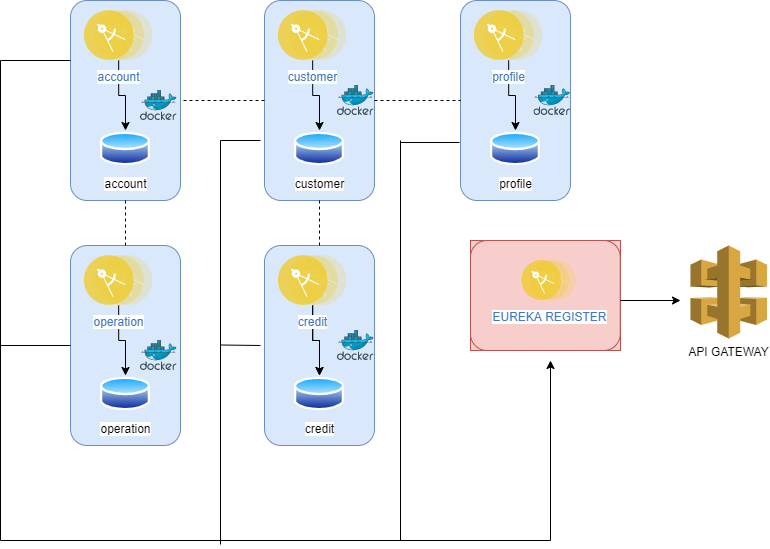

The diagram above was exported from draw.io. Its source (the exported page's mxGraphModel, read from the mxfile embedded in the PNG):
<mxGraphModel dx="868" dy="482" grid="1" gridSize="10" guides="1" tooltips="1" connect="1" arrows="1" fold="1" page="1" pageScale="1" pageWidth="827" pageHeight="1169" math="0" shadow="0">
  <root>
    <mxCell id="0" />
    <mxCell id="1" parent="0" />
    <mxCell id="gWi4005gdW8r0fnWKue--6" value="" style="group" parent="1" vertex="1" connectable="0">
      <mxGeometry x="110" y="140" width="130" height="200" as="geometry" />
    </mxCell>
    <mxCell id="gWi4005gdW8r0fnWKue--7" value="" style="rounded=1;whiteSpace=wrap;html=1;fillColor=#dae8fc;strokeColor=#6c8ebf;" parent="gWi4005gdW8r0fnWKue--6" vertex="1">
      <mxGeometry width="110" height="200" as="geometry" />
    </mxCell>
    <mxCell id="gWi4005gdW8r0fnWKue--10" value="" style="edgeStyle=orthogonalEdgeStyle;rounded=0;orthogonalLoop=1;jettySize=auto;html=1;" parent="gWi4005gdW8r0fnWKue--6" source="gWi4005gdW8r0fnWKue--8" target="gWi4005gdW8r0fnWKue--9" edge="1">
      <mxGeometry relative="1" as="geometry" />
    </mxCell>
    <mxCell id="gWi4005gdW8r0fnWKue--8" value="account" style="aspect=fixed;perimeter=ellipsePerimeter;html=1;align=center;shadow=0;dashed=0;fontColor=#4277BB;labelBackgroundColor=#ffffff;fontSize=12;spacingTop=3;image;image=img/lib/ibm/applications/microservice.svg;" parent="gWi4005gdW8r0fnWKue--6" vertex="1">
      <mxGeometry x="13.900000000000006" y="10" width="68.5" height="50" as="geometry" />
    </mxCell>
    <mxCell id="gWi4005gdW8r0fnWKue--9" value="account" style="aspect=fixed;perimeter=ellipsePerimeter;html=1;align=center;shadow=0;dashed=0;spacingTop=3;image;image=img/lib/active_directory/database.svg;" parent="gWi4005gdW8r0fnWKue--6" vertex="1">
      <mxGeometry x="30" y="130" width="50" height="37" as="geometry" />
    </mxCell>
    <mxCell id="gWi4005gdW8r0fnWKue--45" value="" style="sketch=0;aspect=fixed;html=1;points=[];align=center;image;fontSize=12;image=img/lib/mscae/Docker.svg;" parent="gWi4005gdW8r0fnWKue--6" vertex="1">
      <mxGeometry x="70" y="90" width="36.59" height="30" as="geometry" />
    </mxCell>
    <mxCell id="gWi4005gdW8r0fnWKue--12" value="" style="group" parent="1" vertex="1" connectable="0">
      <mxGeometry x="304" y="385" width="110" height="200" as="geometry" />
    </mxCell>
    <mxCell id="gWi4005gdW8r0fnWKue--13" value="" style="rounded=1;whiteSpace=wrap;html=1;fillColor=#dae8fc;strokeColor=#6c8ebf;" parent="gWi4005gdW8r0fnWKue--12" vertex="1">
      <mxGeometry width="110" height="200" as="geometry" />
    </mxCell>
    <mxCell id="gWi4005gdW8r0fnWKue--14" value="" style="edgeStyle=orthogonalEdgeStyle;rounded=0;orthogonalLoop=1;jettySize=auto;html=1;" parent="gWi4005gdW8r0fnWKue--12" source="gWi4005gdW8r0fnWKue--15" target="gWi4005gdW8r0fnWKue--16" edge="1">
      <mxGeometry relative="1" as="geometry" />
    </mxCell>
    <mxCell id="gWi4005gdW8r0fnWKue--17" value="" style="edgeStyle=orthogonalEdgeStyle;rounded=0;orthogonalLoop=1;jettySize=auto;html=1;" parent="gWi4005gdW8r0fnWKue--12" source="gWi4005gdW8r0fnWKue--15" target="gWi4005gdW8r0fnWKue--16" edge="1">
      <mxGeometry relative="1" as="geometry" />
    </mxCell>
    <mxCell id="gWi4005gdW8r0fnWKue--15" value="credit" style="aspect=fixed;perimeter=ellipsePerimeter;html=1;align=center;shadow=0;dashed=0;fontColor=#4277BB;labelBackgroundColor=#ffffff;fontSize=12;spacingTop=3;image;image=img/lib/ibm/applications/microservice.svg;" parent="gWi4005gdW8r0fnWKue--12" vertex="1">
      <mxGeometry x="13.900000000000006" y="10" width="68.5" height="50" as="geometry" />
    </mxCell>
    <mxCell id="gWi4005gdW8r0fnWKue--16" value="credit" style="aspect=fixed;perimeter=ellipsePerimeter;html=1;align=center;shadow=0;dashed=0;spacingTop=3;image;image=img/lib/active_directory/database.svg;" parent="gWi4005gdW8r0fnWKue--12" vertex="1">
      <mxGeometry x="30" y="130" width="50" height="37" as="geometry" />
    </mxCell>
    <mxCell id="gWi4005gdW8r0fnWKue--49" value="" style="sketch=0;aspect=fixed;html=1;points=[];align=center;image;fontSize=12;image=img/lib/mscae/Docker.svg;" parent="gWi4005gdW8r0fnWKue--12" vertex="1">
      <mxGeometry x="73" y="85" width="36.59" height="30" as="geometry" />
    </mxCell>
    <mxCell id="gWi4005gdW8r0fnWKue--18" value="" style="group" parent="1" vertex="1" connectable="0">
      <mxGeometry x="304" y="140" width="110" height="200" as="geometry" />
    </mxCell>
    <mxCell id="gWi4005gdW8r0fnWKue--19" value="" style="rounded=1;whiteSpace=wrap;html=1;fillColor=#dae8fc;strokeColor=#6c8ebf;" parent="gWi4005gdW8r0fnWKue--18" vertex="1">
      <mxGeometry width="110" height="200" as="geometry" />
    </mxCell>
    <mxCell id="gWi4005gdW8r0fnWKue--20" value="" style="edgeStyle=orthogonalEdgeStyle;rounded=0;orthogonalLoop=1;jettySize=auto;html=1;" parent="gWi4005gdW8r0fnWKue--18" source="gWi4005gdW8r0fnWKue--21" target="gWi4005gdW8r0fnWKue--22" edge="1">
      <mxGeometry relative="1" as="geometry" />
    </mxCell>
    <mxCell id="gWi4005gdW8r0fnWKue--21" value="customer" style="aspect=fixed;perimeter=ellipsePerimeter;html=1;align=center;shadow=0;dashed=0;fontColor=#4277BB;labelBackgroundColor=#ffffff;fontSize=12;spacingTop=3;image;image=img/lib/ibm/applications/microservice.svg;" parent="gWi4005gdW8r0fnWKue--18" vertex="1">
      <mxGeometry x="13.900000000000006" y="10" width="68.5" height="50" as="geometry" />
    </mxCell>
    <mxCell id="gWi4005gdW8r0fnWKue--22" value="customer" style="aspect=fixed;perimeter=ellipsePerimeter;html=1;align=center;shadow=0;dashed=0;spacingTop=3;image;image=img/lib/active_directory/database.svg;" parent="gWi4005gdW8r0fnWKue--18" vertex="1">
      <mxGeometry x="30" y="130" width="50" height="37" as="geometry" />
    </mxCell>
    <mxCell id="gWi4005gdW8r0fnWKue--46" value="" style="sketch=0;aspect=fixed;html=1;points=[];align=center;image;fontSize=12;image=img/lib/mscae/Docker.svg;" parent="gWi4005gdW8r0fnWKue--18" vertex="1">
      <mxGeometry x="73" y="85" width="36.59" height="30" as="geometry" />
    </mxCell>
    <mxCell id="gWi4005gdW8r0fnWKue--23" value="" style="group" parent="1" vertex="1" connectable="0">
      <mxGeometry x="110" y="385" width="110" height="200" as="geometry" />
    </mxCell>
    <mxCell id="gWi4005gdW8r0fnWKue--24" value="" style="rounded=1;whiteSpace=wrap;html=1;fillColor=#dae8fc;strokeColor=#6c8ebf;" parent="gWi4005gdW8r0fnWKue--23" vertex="1">
      <mxGeometry width="110" height="200" as="geometry" />
    </mxCell>
    <mxCell id="gWi4005gdW8r0fnWKue--25" value="" style="edgeStyle=orthogonalEdgeStyle;rounded=0;orthogonalLoop=1;jettySize=auto;html=1;" parent="gWi4005gdW8r0fnWKue--23" source="gWi4005gdW8r0fnWKue--26" target="gWi4005gdW8r0fnWKue--27" edge="1">
      <mxGeometry relative="1" as="geometry" />
    </mxCell>
    <mxCell id="gWi4005gdW8r0fnWKue--26" value="operation" style="aspect=fixed;perimeter=ellipsePerimeter;html=1;align=center;shadow=0;dashed=0;fontColor=#4277BB;labelBackgroundColor=#ffffff;fontSize=12;spacingTop=3;image;image=img/lib/ibm/applications/microservice.svg;" parent="gWi4005gdW8r0fnWKue--23" vertex="1">
      <mxGeometry x="13.900000000000006" y="10" width="68.5" height="50" as="geometry" />
    </mxCell>
    <mxCell id="gWi4005gdW8r0fnWKue--27" value="operation" style="aspect=fixed;perimeter=ellipsePerimeter;html=1;align=center;shadow=0;dashed=0;spacingTop=3;image;image=img/lib/active_directory/database.svg;" parent="gWi4005gdW8r0fnWKue--23" vertex="1">
      <mxGeometry x="30" y="130" width="50" height="37" as="geometry" />
    </mxCell>
    <mxCell id="gWi4005gdW8r0fnWKue--48" value="" style="sketch=0;aspect=fixed;html=1;points=[];align=center;image;fontSize=12;image=img/lib/mscae/Docker.svg;" parent="gWi4005gdW8r0fnWKue--23" vertex="1">
      <mxGeometry x="70" y="95" width="36.59" height="30" as="geometry" />
    </mxCell>
    <mxCell id="gWi4005gdW8r0fnWKue--30" value="" style="group" parent="1" vertex="1" connectable="0">
      <mxGeometry x="500" y="140" width="110.00000000000009" height="200" as="geometry" />
    </mxCell>
    <mxCell id="gWi4005gdW8r0fnWKue--31" value="" style="rounded=1;whiteSpace=wrap;html=1;fillColor=#dae8fc;strokeColor=#6c8ebf;" parent="gWi4005gdW8r0fnWKue--30" vertex="1">
      <mxGeometry width="110" height="200" as="geometry" />
    </mxCell>
    <mxCell id="gWi4005gdW8r0fnWKue--32" value="" style="edgeStyle=orthogonalEdgeStyle;rounded=0;orthogonalLoop=1;jettySize=auto;html=1;" parent="gWi4005gdW8r0fnWKue--30" source="gWi4005gdW8r0fnWKue--33" target="gWi4005gdW8r0fnWKue--34" edge="1">
      <mxGeometry relative="1" as="geometry" />
    </mxCell>
    <mxCell id="gWi4005gdW8r0fnWKue--33" value="profile" style="aspect=fixed;perimeter=ellipsePerimeter;html=1;align=center;shadow=0;dashed=0;fontColor=#4277BB;labelBackgroundColor=#ffffff;fontSize=12;spacingTop=3;image;image=img/lib/ibm/applications/microservice.svg;" parent="gWi4005gdW8r0fnWKue--30" vertex="1">
      <mxGeometry x="13.900000000000006" y="10" width="68.5" height="50" as="geometry" />
    </mxCell>
    <mxCell id="gWi4005gdW8r0fnWKue--34" value="profile" style="aspect=fixed;perimeter=ellipsePerimeter;html=1;align=center;shadow=0;dashed=0;spacingTop=3;image;image=img/lib/active_directory/database.svg;" parent="gWi4005gdW8r0fnWKue--30" vertex="1">
      <mxGeometry x="30" y="130" width="50" height="37" as="geometry" />
    </mxCell>
    <mxCell id="gWi4005gdW8r0fnWKue--47" value="" style="sketch=0;aspect=fixed;html=1;points=[];align=center;image;fontSize=12;image=img/lib/mscae/Docker.svg;" parent="gWi4005gdW8r0fnWKue--30" vertex="1">
      <mxGeometry x="73.41000000000008" y="85" width="36.59" height="30" as="geometry" />
    </mxCell>
    <mxCell id="gWi4005gdW8r0fnWKue--35" value="" style="endArrow=none;dashed=1;html=1;rounded=0;entryX=1;entryY=0.5;entryDx=0;entryDy=0;" parent="1" source="gWi4005gdW8r0fnWKue--19" target="gWi4005gdW8r0fnWKue--7" edge="1">
      <mxGeometry width="50" height="50" relative="1" as="geometry">
        <mxPoint x="390" y="410" as="sourcePoint" />
        <mxPoint x="440" y="360" as="targetPoint" />
      </mxGeometry>
    </mxCell>
    <mxCell id="gWi4005gdW8r0fnWKue--36" value="" style="endArrow=none;dashed=1;html=1;rounded=0;entryX=0.5;entryY=1;entryDx=0;entryDy=0;" parent="1" source="gWi4005gdW8r0fnWKue--24" target="gWi4005gdW8r0fnWKue--7" edge="1">
      <mxGeometry width="50" height="50" relative="1" as="geometry">
        <mxPoint x="390" y="410" as="sourcePoint" />
        <mxPoint x="160" y="340" as="targetPoint" />
      </mxGeometry>
    </mxCell>
    <mxCell id="gWi4005gdW8r0fnWKue--38" value="" style="endArrow=none;dashed=1;html=1;rounded=0;entryX=0;entryY=0.5;entryDx=0;entryDy=0;exitX=1;exitY=0.5;exitDx=0;exitDy=0;" parent="1" source="gWi4005gdW8r0fnWKue--19" target="gWi4005gdW8r0fnWKue--31" edge="1">
      <mxGeometry width="50" height="50" relative="1" as="geometry">
        <mxPoint x="390" y="410" as="sourcePoint" />
        <mxPoint x="440" y="360" as="targetPoint" />
      </mxGeometry>
    </mxCell>
    <mxCell id="gWi4005gdW8r0fnWKue--39" value="" style="endArrow=none;dashed=1;html=1;rounded=0;entryX=0.5;entryY=1;entryDx=0;entryDy=0;exitX=0.5;exitY=0;exitDx=0;exitDy=0;" parent="1" source="gWi4005gdW8r0fnWKue--13" target="gWi4005gdW8r0fnWKue--19" edge="1">
      <mxGeometry width="50" height="50" relative="1" as="geometry">
        <mxPoint x="390" y="410" as="sourcePoint" />
        <mxPoint x="440" y="360" as="targetPoint" />
      </mxGeometry>
    </mxCell>
    <mxCell id="gWi4005gdW8r0fnWKue--40" value="" style="group;fillColor=#f8cecc;strokeColor=#b85450;" parent="1" vertex="1" connectable="0">
      <mxGeometry x="510" y="380" width="150" height="110" as="geometry" />
    </mxCell>
    <mxCell id="gWi4005gdW8r0fnWKue--41" value="" style="rounded=1;whiteSpace=wrap;html=1;fillColor=#f8cecc;strokeColor=#b85450;" parent="gWi4005gdW8r0fnWKue--40" vertex="1">
      <mxGeometry width="149.7277676950998" height="110.00000000000001" as="geometry" />
    </mxCell>
    <mxCell id="gWi4005gdW8r0fnWKue--50" value="EUREKA REGISTER" style="aspect=fixed;perimeter=ellipsePerimeter;html=1;align=center;shadow=0;dashed=0;fontColor=#4277BB;labelBackgroundColor=#ffffff;fontSize=12;spacingTop=3;image;image=img/lib/ibm/applications/microservice.svg;" parent="gWi4005gdW8r0fnWKue--40" vertex="1">
      <mxGeometry x="51.31" y="20" width="54.8" height="40" as="geometry" />
    </mxCell>
    <mxCell id="gWi4005gdW8r0fnWKue--51" value="" style="endArrow=none;html=1;rounded=0;" parent="1" edge="1">
      <mxGeometry width="50" height="50" relative="1" as="geometry">
        <mxPoint x="40" y="680" as="sourcePoint" />
        <mxPoint x="40" y="200" as="targetPoint" />
      </mxGeometry>
    </mxCell>
    <mxCell id="gWi4005gdW8r0fnWKue--53" value="" style="endArrow=none;html=1;rounded=0;exitX=0;exitY=0.3;exitDx=0;exitDy=0;exitPerimeter=0;" parent="1" source="gWi4005gdW8r0fnWKue--7" edge="1">
      <mxGeometry width="50" height="50" relative="1" as="geometry">
        <mxPoint x="390" y="410" as="sourcePoint" />
        <mxPoint x="40" y="200" as="targetPoint" />
      </mxGeometry>
    </mxCell>
    <mxCell id="gWi4005gdW8r0fnWKue--54" value="" style="endArrow=none;html=1;rounded=0;" parent="1" edge="1">
      <mxGeometry width="50" height="50" relative="1" as="geometry">
        <mxPoint x="40" y="680" as="sourcePoint" />
        <mxPoint x="590" y="680" as="targetPoint" />
      </mxGeometry>
    </mxCell>
    <mxCell id="gWi4005gdW8r0fnWKue--55" value="" style="endArrow=none;html=1;rounded=0;exitX=0;exitY=0.5;exitDx=0;exitDy=0;" parent="1" source="gWi4005gdW8r0fnWKue--24" edge="1">
      <mxGeometry width="50" height="50" relative="1" as="geometry">
        <mxPoint x="390" y="510" as="sourcePoint" />
        <mxPoint x="40" y="485" as="targetPoint" />
      </mxGeometry>
    </mxCell>
    <mxCell id="gWi4005gdW8r0fnWKue--56" value="" style="endArrow=none;html=1;rounded=0;" parent="1" edge="1">
      <mxGeometry width="50" height="50" relative="1" as="geometry">
        <mxPoint x="260" y="684" as="sourcePoint" />
        <mxPoint x="260" y="280" as="targetPoint" />
      </mxGeometry>
    </mxCell>
    <mxCell id="gWi4005gdW8r0fnWKue--57" value="" style="endArrow=none;html=1;rounded=0;" parent="1" edge="1">
      <mxGeometry width="50" height="50" relative="1" as="geometry">
        <mxPoint x="300" y="280" as="sourcePoint" />
        <mxPoint x="260" y="280" as="targetPoint" />
      </mxGeometry>
    </mxCell>
    <mxCell id="gWi4005gdW8r0fnWKue--58" value="" style="endArrow=none;html=1;rounded=0;" parent="1" edge="1">
      <mxGeometry width="50" height="50" relative="1" as="geometry">
        <mxPoint x="300" y="485" as="sourcePoint" />
        <mxPoint x="260" y="484.5" as="targetPoint" />
      </mxGeometry>
    </mxCell>
    <mxCell id="gWi4005gdW8r0fnWKue--59" value="" style="endArrow=none;html=1;rounded=0;" parent="1" edge="1">
      <mxGeometry width="50" height="50" relative="1" as="geometry">
        <mxPoint x="440" y="680" as="sourcePoint" />
        <mxPoint x="440" y="280" as="targetPoint" />
      </mxGeometry>
    </mxCell>
    <mxCell id="gWi4005gdW8r0fnWKue--61" value="" style="endArrow=none;html=1;rounded=0;exitX=-0.009;exitY=0.71;exitDx=0;exitDy=0;exitPerimeter=0;" parent="1" source="gWi4005gdW8r0fnWKue--31" edge="1">
      <mxGeometry width="50" height="50" relative="1" as="geometry">
        <mxPoint x="390" y="460" as="sourcePoint" />
        <mxPoint x="440" y="282" as="targetPoint" />
      </mxGeometry>
    </mxCell>
    <mxCell id="gWi4005gdW8r0fnWKue--62" value="" style="endArrow=classic;html=1;rounded=0;" parent="1" edge="1">
      <mxGeometry width="50" height="50" relative="1" as="geometry">
        <mxPoint x="590" y="680" as="sourcePoint" />
        <mxPoint x="590" y="500" as="targetPoint" />
      </mxGeometry>
    </mxCell>
    <mxCell id="gWi4005gdW8r0fnWKue--63" value="API GATEWAY&lt;br&gt;" style="outlineConnect=0;dashed=0;verticalLabelPosition=bottom;verticalAlign=top;align=center;html=1;shape=mxgraph.aws3.api_gateway;fillColor=#D9A741;gradientColor=none;" parent="1" vertex="1">
      <mxGeometry x="730" y="385" width="76.5" height="93" as="geometry" />
    </mxCell>
    <mxCell id="gWi4005gdW8r0fnWKue--64" value="" style="endArrow=classic;html=1;rounded=0;" parent="1" edge="1">
      <mxGeometry width="50" height="50" relative="1" as="geometry">
        <mxPoint x="660" y="440" as="sourcePoint" />
        <mxPoint x="720" y="440" as="targetPoint" />
      </mxGeometry>
    </mxCell>
  </root>
</mxGraphModel>